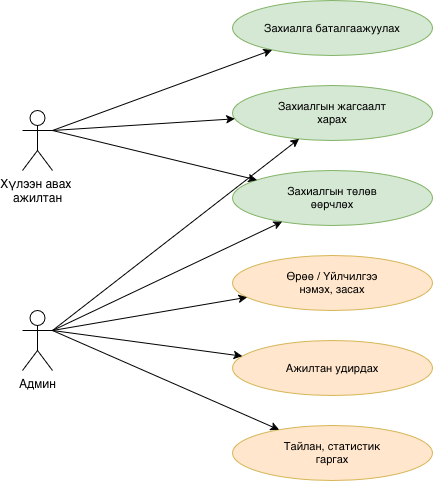

The diagram above was exported from draw.io. Its source (the exported page's mxGraphModel, read from the mxfile embedded in the PNG):
<mxGraphModel dx="1577" dy="857" grid="1" gridSize="10" guides="1" tooltips="1" connect="1" arrows="1" fold="1" page="1" pageScale="1" pageWidth="850" pageHeight="1100" math="0" shadow="0">
  <root>
    <mxCell id="0" />
    <mxCell id="1" parent="0" />
    <mxCell id="oaG6Tnt0M8fGch6Em3MA-11" parent="1" style="ellipse;whiteSpace=wrap;html=1;fillColor=#d5e8d4;strokeColor=#82b366;fontSize=11;" value="Захиалга баталгаажуулах" vertex="1">
      <mxGeometry height="55" width="200" x="380" y="190" as="geometry" />
    </mxCell>
    <mxCell id="oaG6Tnt0M8fGch6Em3MA-12" parent="1" style="ellipse;whiteSpace=wrap;html=1;fillColor=#d5e8d4;strokeColor=#82b366;fontSize=11;" value="Захиалгын жагсаалт&#10;харах" vertex="1">
      <mxGeometry height="55" width="200" x="380" y="275" as="geometry" />
    </mxCell>
    <mxCell id="oaG6Tnt0M8fGch6Em3MA-13" parent="1" style="ellipse;whiteSpace=wrap;html=1;fillColor=#d5e8d4;strokeColor=#82b366;fontSize=11;" value="Захиалгын төлөв&#10;өөрчлөх" vertex="1">
      <mxGeometry height="55" width="200" x="380" y="360" as="geometry" />
    </mxCell>
    <mxCell id="oaG6Tnt0M8fGch6Em3MA-14" parent="1" style="ellipse;whiteSpace=wrap;html=1;fillColor=#ffe6cc;strokeColor=#d6b656;fontSize=11;" value="Өрөө / Үйлчилгээ&#10;нэмэх, засах" vertex="1">
      <mxGeometry height="55" width="200" x="380" y="445" as="geometry" />
    </mxCell>
    <mxCell id="oaG6Tnt0M8fGch6Em3MA-15" parent="1" style="ellipse;whiteSpace=wrap;html=1;fillColor=#ffe6cc;strokeColor=#d6b656;fontSize=11;" value="Ажилтан удирдах" vertex="1">
      <mxGeometry height="55" width="200" x="380" y="530" as="geometry" />
    </mxCell>
    <mxCell id="oaG6Tnt0M8fGch6Em3MA-16" parent="1" style="ellipse;whiteSpace=wrap;html=1;fillColor=#ffe6cc;strokeColor=#d6b656;fontSize=11;" value="Тайлан, статистик&#10;гаргах" vertex="1">
      <mxGeometry height="55" width="200" x="380" y="615" as="geometry" />
    </mxCell>
    <mxCell id="oaG6Tnt0M8fGch6Em3MA-23" edge="1" parent="1" source="oaG6Tnt0M8fGch6Em3MA-37" style="edgeStyle=none;exitX=1;exitY=0.3333333333333333;exitDx=0;exitDy=0;exitPerimeter=0;" target="oaG6Tnt0M8fGch6Em3MA-11">
      <mxGeometry relative="1" as="geometry">
        <mxPoint x="760" y="251.36747038857914" as="sourcePoint" />
      </mxGeometry>
    </mxCell>
    <mxCell id="oaG6Tnt0M8fGch6Em3MA-24" edge="1" parent="1" source="oaG6Tnt0M8fGch6Em3MA-37" style="edgeStyle=none;exitX=1;exitY=0.3333333333333333;exitDx=0;exitDy=0;exitPerimeter=0;" target="oaG6Tnt0M8fGch6Em3MA-12">
      <mxGeometry relative="1" as="geometry">
        <mxPoint x="760" y="259.624738202676" as="sourcePoint" />
      </mxGeometry>
    </mxCell>
    <mxCell id="oaG6Tnt0M8fGch6Em3MA-25" edge="1" parent="1" source="oaG6Tnt0M8fGch6Em3MA-37" style="edgeStyle=none;exitX=1;exitY=0.3333333333333333;exitDx=0;exitDy=0;exitPerimeter=0;" target="oaG6Tnt0M8fGch6Em3MA-13">
      <mxGeometry relative="1" as="geometry">
        <mxPoint x="760" y="267.8269968604892" as="sourcePoint" />
      </mxGeometry>
    </mxCell>
    <mxCell id="oaG6Tnt0M8fGch6Em3MA-26" edge="1" parent="1" style="edgeStyle=none;" target="oaG6Tnt0M8fGch6Em3MA-14">
      <mxGeometry relative="1" as="geometry">
        <mxPoint x="200" y="520" as="sourcePoint" />
      </mxGeometry>
    </mxCell>
    <mxCell id="oaG6Tnt0M8fGch6Em3MA-27" edge="1" parent="1" source="oaG6Tnt0M8fGch6Em3MA-39" style="edgeStyle=none;exitX=1;exitY=0.3333333333333333;exitDx=0;exitDy=0;exitPerimeter=0;" target="oaG6Tnt0M8fGch6Em3MA-15">
      <mxGeometry relative="1" as="geometry">
        <mxPoint x="760" y="537.2074124962135" as="sourcePoint" />
      </mxGeometry>
    </mxCell>
    <mxCell id="oaG6Tnt0M8fGch6Em3MA-28" edge="1" parent="1" source="oaG6Tnt0M8fGch6Em3MA-39" style="edgeStyle=none;exitX=1;exitY=0.3333333333333333;exitDx=0;exitDy=0;exitPerimeter=0;" target="oaG6Tnt0M8fGch6Em3MA-16">
      <mxGeometry relative="1" as="geometry">
        <mxPoint x="760" y="545" as="sourcePoint" />
      </mxGeometry>
    </mxCell>
    <mxCell id="oaG6Tnt0M8fGch6Em3MA-29" edge="1" parent="1" style="edgeStyle=none;" target="oaG6Tnt0M8fGch6Em3MA-12">
      <mxGeometry relative="1" as="geometry">
        <mxPoint x="200" y="520" as="sourcePoint" />
      </mxGeometry>
    </mxCell>
    <mxCell id="oaG6Tnt0M8fGch6Em3MA-30" edge="1" parent="1" style="edgeStyle=none;" target="oaG6Tnt0M8fGch6Em3MA-13">
      <mxGeometry relative="1" as="geometry">
        <mxPoint x="200" y="520" as="sourcePoint" />
      </mxGeometry>
    </mxCell>
    <mxCell id="oaG6Tnt0M8fGch6Em3MA-37" parent="1" style="shape=umlActor;verticalLabelPosition=bottom;verticalAlign=top;html=1;outlineConnect=0;" value="&lt;div&gt;Хүлээн авах&amp;nbsp;&lt;/div&gt;&lt;div&gt;ажилтан&lt;/div&gt;" vertex="1">
      <mxGeometry height="60" width="30" x="170" y="300" as="geometry" />
    </mxCell>
    <mxCell id="oaG6Tnt0M8fGch6Em3MA-39" parent="1" style="shape=umlActor;verticalLabelPosition=bottom;verticalAlign=top;html=1;outlineConnect=0;" value="&lt;div&gt;Админ&lt;/div&gt;&lt;div&gt;&lt;br&gt;&lt;/div&gt;" vertex="1">
      <mxGeometry height="60" width="30" x="170" y="500" as="geometry" />
    </mxCell>
  </root>
</mxGraphModel>